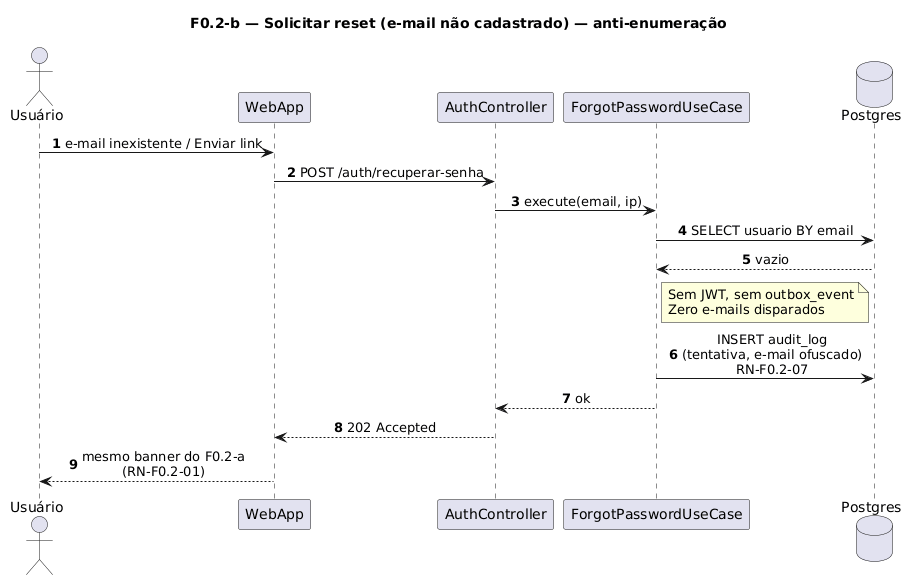

The diagram above was rendered by PlantUML. Its source (embedded in the PNG):
@startuml
title F0.2-b — Solicitar reset (e-mail não cadastrado) — anti-enumeração
skinparam sequenceMessageAlign center
skinparam responseMessageBelowArrow true
skinparam maxMessageSize 220
autonumber

actor "Usuário" as Usuario
participant "WebApp" as WebApp
participant "AuthController" as AuthController
participant "ForgotPasswordUseCase" as UC
database "Postgres" as Postgres

Usuario -> WebApp: e-mail inexistente / Enviar link
WebApp -> AuthController: POST /auth/recuperar-senha
AuthController -> UC: execute(email, ip)
UC -> Postgres: SELECT usuario BY email
Postgres --> UC: vazio

note right of UC
  Sem JWT, sem outbox_event
  Zero e-mails disparados
end note

UC -> Postgres: INSERT audit_log\n(tentativa, e-mail ofuscado)\nRN-F0.2-07
UC --> AuthController: ok
AuthController --> WebApp: 202 Accepted
WebApp --> Usuario: mesmo banner do F0.2-a\n(RN-F0.2-01)
@enduml